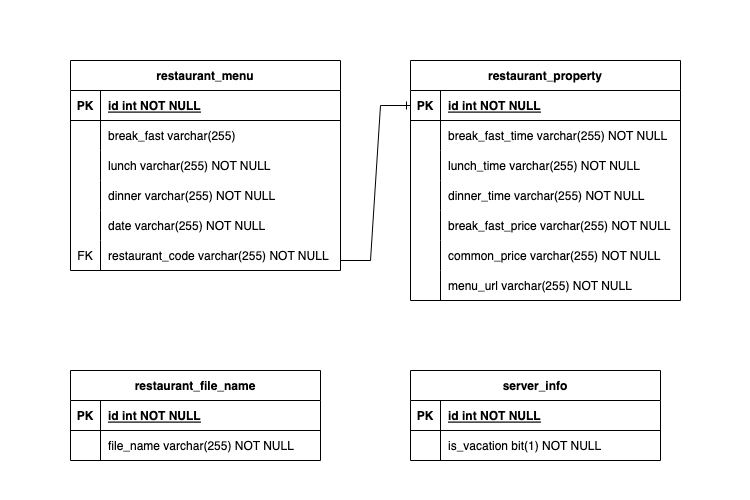

The diagram above was exported from draw.io. Its source (the exported page's mxGraphModel, read from the mxfile embedded in the PNG):
<mxGraphModel dx="1242" dy="770" grid="1" gridSize="10" guides="1" tooltips="1" connect="1" arrows="1" fold="1" page="1" pageScale="1" pageWidth="250" pageHeight="250" math="0" shadow="0" extFonts="Permanent Marker^https://fonts.googleapis.com/css?family=Permanent+Marker">
  <root>
    <mxCell id="0" />
    <mxCell id="1" parent="0" />
    <mxCell id="C-vyLk0tnHw3VtMMgP7b-2" value="restaurant_property" style="shape=table;startSize=30;container=1;collapsible=1;childLayout=tableLayout;fixedRows=1;rowLines=0;fontStyle=1;align=center;resizeLast=1;" parent="1" vertex="1">
      <mxGeometry x="410" y="60" width="270" height="240" as="geometry" />
    </mxCell>
    <mxCell id="C-vyLk0tnHw3VtMMgP7b-3" value="" style="shape=partialRectangle;collapsible=0;dropTarget=0;pointerEvents=0;fillColor=none;points=[[0,0.5],[1,0.5]];portConstraint=eastwest;top=0;left=0;right=0;bottom=1;" parent="C-vyLk0tnHw3VtMMgP7b-2" vertex="1">
      <mxGeometry y="30" width="270" height="30" as="geometry" />
    </mxCell>
    <mxCell id="C-vyLk0tnHw3VtMMgP7b-4" value="PK" style="shape=partialRectangle;overflow=hidden;connectable=0;fillColor=none;top=0;left=0;bottom=0;right=0;fontStyle=1;" parent="C-vyLk0tnHw3VtMMgP7b-3" vertex="1">
      <mxGeometry width="30" height="30" as="geometry">
        <mxRectangle width="30" height="30" as="alternateBounds" />
      </mxGeometry>
    </mxCell>
    <mxCell id="C-vyLk0tnHw3VtMMgP7b-5" value="id int NOT NULL " style="shape=partialRectangle;overflow=hidden;connectable=0;fillColor=none;top=0;left=0;bottom=0;right=0;align=left;spacingLeft=6;fontStyle=5;" parent="C-vyLk0tnHw3VtMMgP7b-3" vertex="1">
      <mxGeometry x="30" width="240" height="30" as="geometry">
        <mxRectangle width="240" height="30" as="alternateBounds" />
      </mxGeometry>
    </mxCell>
    <mxCell id="C-vyLk0tnHw3VtMMgP7b-6" value="" style="shape=partialRectangle;collapsible=0;dropTarget=0;pointerEvents=0;fillColor=none;points=[[0,0.5],[1,0.5]];portConstraint=eastwest;top=0;left=0;right=0;bottom=0;" parent="C-vyLk0tnHw3VtMMgP7b-2" vertex="1">
      <mxGeometry y="60" width="270" height="30" as="geometry" />
    </mxCell>
    <mxCell id="C-vyLk0tnHw3VtMMgP7b-7" value="" style="shape=partialRectangle;overflow=hidden;connectable=0;fillColor=none;top=0;left=0;bottom=0;right=0;" parent="C-vyLk0tnHw3VtMMgP7b-6" vertex="1">
      <mxGeometry width="30" height="30" as="geometry">
        <mxRectangle width="30" height="30" as="alternateBounds" />
      </mxGeometry>
    </mxCell>
    <mxCell id="C-vyLk0tnHw3VtMMgP7b-8" value="break_fast_time varchar(255) NOT NULL" style="shape=partialRectangle;overflow=hidden;connectable=0;fillColor=none;top=0;left=0;bottom=0;right=0;align=left;spacingLeft=6;" parent="C-vyLk0tnHw3VtMMgP7b-6" vertex="1">
      <mxGeometry x="30" width="240" height="30" as="geometry">
        <mxRectangle width="240" height="30" as="alternateBounds" />
      </mxGeometry>
    </mxCell>
    <mxCell id="C-vyLk0tnHw3VtMMgP7b-9" value="" style="shape=partialRectangle;collapsible=0;dropTarget=0;pointerEvents=0;fillColor=none;points=[[0,0.5],[1,0.5]];portConstraint=eastwest;top=0;left=0;right=0;bottom=0;" parent="C-vyLk0tnHw3VtMMgP7b-2" vertex="1">
      <mxGeometry y="90" width="270" height="30" as="geometry" />
    </mxCell>
    <mxCell id="C-vyLk0tnHw3VtMMgP7b-10" value="" style="shape=partialRectangle;overflow=hidden;connectable=0;fillColor=none;top=0;left=0;bottom=0;right=0;" parent="C-vyLk0tnHw3VtMMgP7b-9" vertex="1">
      <mxGeometry width="30" height="30" as="geometry">
        <mxRectangle width="30" height="30" as="alternateBounds" />
      </mxGeometry>
    </mxCell>
    <mxCell id="C-vyLk0tnHw3VtMMgP7b-11" value="" style="shape=partialRectangle;overflow=hidden;connectable=0;fillColor=none;top=0;left=0;bottom=0;right=0;align=left;spacingLeft=6;" parent="C-vyLk0tnHw3VtMMgP7b-9" vertex="1">
      <mxGeometry x="30" width="240" height="30" as="geometry">
        <mxRectangle width="240" height="30" as="alternateBounds" />
      </mxGeometry>
    </mxCell>
    <mxCell id="MOPAqsfy2fmO0HuLU2na-31" style="shape=partialRectangle;collapsible=0;dropTarget=0;pointerEvents=0;fillColor=none;points=[[0,0.5],[1,0.5]];portConstraint=eastwest;top=0;left=0;right=0;bottom=0;" vertex="1" parent="C-vyLk0tnHw3VtMMgP7b-2">
      <mxGeometry y="120" width="270" height="30" as="geometry" />
    </mxCell>
    <mxCell id="MOPAqsfy2fmO0HuLU2na-32" style="shape=partialRectangle;overflow=hidden;connectable=0;fillColor=none;top=0;left=0;bottom=0;right=0;" vertex="1" parent="MOPAqsfy2fmO0HuLU2na-31">
      <mxGeometry width="30" height="30" as="geometry">
        <mxRectangle width="30" height="30" as="alternateBounds" />
      </mxGeometry>
    </mxCell>
    <mxCell id="MOPAqsfy2fmO0HuLU2na-33" style="shape=partialRectangle;overflow=hidden;connectable=0;fillColor=none;top=0;left=0;bottom=0;right=0;align=left;spacingLeft=6;" vertex="1" parent="MOPAqsfy2fmO0HuLU2na-31">
      <mxGeometry x="30" width="240" height="30" as="geometry">
        <mxRectangle width="240" height="30" as="alternateBounds" />
      </mxGeometry>
    </mxCell>
    <mxCell id="MOPAqsfy2fmO0HuLU2na-34" style="shape=partialRectangle;collapsible=0;dropTarget=0;pointerEvents=0;fillColor=none;points=[[0,0.5],[1,0.5]];portConstraint=eastwest;top=0;left=0;right=0;bottom=0;" vertex="1" parent="C-vyLk0tnHw3VtMMgP7b-2">
      <mxGeometry y="150" width="270" height="30" as="geometry" />
    </mxCell>
    <mxCell id="MOPAqsfy2fmO0HuLU2na-35" style="shape=partialRectangle;overflow=hidden;connectable=0;fillColor=none;top=0;left=0;bottom=0;right=0;" vertex="1" parent="MOPAqsfy2fmO0HuLU2na-34">
      <mxGeometry width="30" height="30" as="geometry">
        <mxRectangle width="30" height="30" as="alternateBounds" />
      </mxGeometry>
    </mxCell>
    <mxCell id="MOPAqsfy2fmO0HuLU2na-36" style="shape=partialRectangle;overflow=hidden;connectable=0;fillColor=none;top=0;left=0;bottom=0;right=0;align=left;spacingLeft=6;" vertex="1" parent="MOPAqsfy2fmO0HuLU2na-34">
      <mxGeometry x="30" width="240" height="30" as="geometry">
        <mxRectangle width="240" height="30" as="alternateBounds" />
      </mxGeometry>
    </mxCell>
    <mxCell id="MOPAqsfy2fmO0HuLU2na-37" style="shape=partialRectangle;collapsible=0;dropTarget=0;pointerEvents=0;fillColor=none;points=[[0,0.5],[1,0.5]];portConstraint=eastwest;top=0;left=0;right=0;bottom=0;" vertex="1" parent="C-vyLk0tnHw3VtMMgP7b-2">
      <mxGeometry y="180" width="270" height="30" as="geometry" />
    </mxCell>
    <mxCell id="MOPAqsfy2fmO0HuLU2na-38" style="shape=partialRectangle;overflow=hidden;connectable=0;fillColor=none;top=0;left=0;bottom=0;right=0;" vertex="1" parent="MOPAqsfy2fmO0HuLU2na-37">
      <mxGeometry width="30" height="30" as="geometry">
        <mxRectangle width="30" height="30" as="alternateBounds" />
      </mxGeometry>
    </mxCell>
    <mxCell id="MOPAqsfy2fmO0HuLU2na-39" style="shape=partialRectangle;overflow=hidden;connectable=0;fillColor=none;top=0;left=0;bottom=0;right=0;align=left;spacingLeft=6;" vertex="1" parent="MOPAqsfy2fmO0HuLU2na-37">
      <mxGeometry x="30" width="240" height="30" as="geometry">
        <mxRectangle width="240" height="30" as="alternateBounds" />
      </mxGeometry>
    </mxCell>
    <mxCell id="MOPAqsfy2fmO0HuLU2na-40" style="shape=partialRectangle;collapsible=0;dropTarget=0;pointerEvents=0;fillColor=none;points=[[0,0.5],[1,0.5]];portConstraint=eastwest;top=0;left=0;right=0;bottom=0;" vertex="1" parent="C-vyLk0tnHw3VtMMgP7b-2">
      <mxGeometry y="210" width="270" height="30" as="geometry" />
    </mxCell>
    <mxCell id="MOPAqsfy2fmO0HuLU2na-41" style="shape=partialRectangle;overflow=hidden;connectable=0;fillColor=none;top=0;left=0;bottom=0;right=0;" vertex="1" parent="MOPAqsfy2fmO0HuLU2na-40">
      <mxGeometry width="30" height="30" as="geometry">
        <mxRectangle width="30" height="30" as="alternateBounds" />
      </mxGeometry>
    </mxCell>
    <mxCell id="MOPAqsfy2fmO0HuLU2na-42" style="shape=partialRectangle;overflow=hidden;connectable=0;fillColor=none;top=0;left=0;bottom=0;right=0;align=left;spacingLeft=6;" vertex="1" parent="MOPAqsfy2fmO0HuLU2na-40">
      <mxGeometry x="30" width="240" height="30" as="geometry">
        <mxRectangle width="240" height="30" as="alternateBounds" />
      </mxGeometry>
    </mxCell>
    <mxCell id="C-vyLk0tnHw3VtMMgP7b-13" value="restaurant_file_name" style="shape=table;startSize=30;container=1;collapsible=1;childLayout=tableLayout;fixedRows=1;rowLines=0;fontStyle=1;align=center;resizeLast=1;" parent="1" vertex="1">
      <mxGeometry x="70" y="370" width="250" height="90" as="geometry" />
    </mxCell>
    <mxCell id="C-vyLk0tnHw3VtMMgP7b-14" value="" style="shape=partialRectangle;collapsible=0;dropTarget=0;pointerEvents=0;fillColor=none;points=[[0,0.5],[1,0.5]];portConstraint=eastwest;top=0;left=0;right=0;bottom=1;" parent="C-vyLk0tnHw3VtMMgP7b-13" vertex="1">
      <mxGeometry y="30" width="250" height="30" as="geometry" />
    </mxCell>
    <mxCell id="C-vyLk0tnHw3VtMMgP7b-15" value="PK" style="shape=partialRectangle;overflow=hidden;connectable=0;fillColor=none;top=0;left=0;bottom=0;right=0;fontStyle=1;" parent="C-vyLk0tnHw3VtMMgP7b-14" vertex="1">
      <mxGeometry width="30" height="30" as="geometry">
        <mxRectangle width="30" height="30" as="alternateBounds" />
      </mxGeometry>
    </mxCell>
    <mxCell id="C-vyLk0tnHw3VtMMgP7b-16" value="id int NOT NULL" style="shape=partialRectangle;overflow=hidden;connectable=0;fillColor=none;top=0;left=0;bottom=0;right=0;align=left;spacingLeft=6;fontStyle=5;" parent="C-vyLk0tnHw3VtMMgP7b-14" vertex="1">
      <mxGeometry x="30" width="220" height="30" as="geometry">
        <mxRectangle width="220" height="30" as="alternateBounds" />
      </mxGeometry>
    </mxCell>
    <mxCell id="C-vyLk0tnHw3VtMMgP7b-17" value="" style="shape=partialRectangle;collapsible=0;dropTarget=0;pointerEvents=0;fillColor=none;points=[[0,0.5],[1,0.5]];portConstraint=eastwest;top=0;left=0;right=0;bottom=0;" parent="C-vyLk0tnHw3VtMMgP7b-13" vertex="1">
      <mxGeometry y="60" width="250" height="30" as="geometry" />
    </mxCell>
    <mxCell id="C-vyLk0tnHw3VtMMgP7b-18" value="" style="shape=partialRectangle;overflow=hidden;connectable=0;fillColor=none;top=0;left=0;bottom=0;right=0;" parent="C-vyLk0tnHw3VtMMgP7b-17" vertex="1">
      <mxGeometry width="30" height="30" as="geometry">
        <mxRectangle width="30" height="30" as="alternateBounds" />
      </mxGeometry>
    </mxCell>
    <mxCell id="C-vyLk0tnHw3VtMMgP7b-19" value="file_name varchar(255) NOT NULL" style="shape=partialRectangle;overflow=hidden;connectable=0;fillColor=none;top=0;left=0;bottom=0;right=0;align=left;spacingLeft=6;" parent="C-vyLk0tnHw3VtMMgP7b-17" vertex="1">
      <mxGeometry x="30" width="220" height="30" as="geometry">
        <mxRectangle width="220" height="30" as="alternateBounds" />
      </mxGeometry>
    </mxCell>
    <mxCell id="C-vyLk0tnHw3VtMMgP7b-23" value="restaurant_menu" style="shape=table;startSize=30;container=1;collapsible=1;childLayout=tableLayout;fixedRows=1;rowLines=0;fontStyle=1;align=center;resizeLast=1;" parent="1" vertex="1">
      <mxGeometry x="70" y="60" width="270" height="210" as="geometry" />
    </mxCell>
    <mxCell id="C-vyLk0tnHw3VtMMgP7b-24" value="" style="shape=partialRectangle;collapsible=0;dropTarget=0;pointerEvents=0;fillColor=none;points=[[0,0.5],[1,0.5]];portConstraint=eastwest;top=0;left=0;right=0;bottom=1;" parent="C-vyLk0tnHw3VtMMgP7b-23" vertex="1">
      <mxGeometry y="30" width="270" height="30" as="geometry" />
    </mxCell>
    <mxCell id="C-vyLk0tnHw3VtMMgP7b-25" value="PK" style="shape=partialRectangle;overflow=hidden;connectable=0;fillColor=none;top=0;left=0;bottom=0;right=0;fontStyle=1;" parent="C-vyLk0tnHw3VtMMgP7b-24" vertex="1">
      <mxGeometry width="30" height="30" as="geometry">
        <mxRectangle width="30" height="30" as="alternateBounds" />
      </mxGeometry>
    </mxCell>
    <mxCell id="C-vyLk0tnHw3VtMMgP7b-26" value="id int NOT NULL " style="shape=partialRectangle;overflow=hidden;connectable=0;fillColor=none;top=0;left=0;bottom=0;right=0;align=left;spacingLeft=6;fontStyle=5;" parent="C-vyLk0tnHw3VtMMgP7b-24" vertex="1">
      <mxGeometry x="30" width="240" height="30" as="geometry">
        <mxRectangle width="240" height="30" as="alternateBounds" />
      </mxGeometry>
    </mxCell>
    <mxCell id="C-vyLk0tnHw3VtMMgP7b-27" value="" style="shape=partialRectangle;collapsible=0;dropTarget=0;pointerEvents=0;fillColor=none;points=[[0,0.5],[1,0.5]];portConstraint=eastwest;top=0;left=0;right=0;bottom=0;" parent="C-vyLk0tnHw3VtMMgP7b-23" vertex="1">
      <mxGeometry y="60" width="270" height="30" as="geometry" />
    </mxCell>
    <mxCell id="C-vyLk0tnHw3VtMMgP7b-28" value="" style="shape=partialRectangle;overflow=hidden;connectable=0;fillColor=none;top=0;left=0;bottom=0;right=0;" parent="C-vyLk0tnHw3VtMMgP7b-27" vertex="1">
      <mxGeometry width="30" height="30" as="geometry">
        <mxRectangle width="30" height="30" as="alternateBounds" />
      </mxGeometry>
    </mxCell>
    <mxCell id="C-vyLk0tnHw3VtMMgP7b-29" value="break_fast varchar(255)" style="shape=partialRectangle;overflow=hidden;connectable=0;fillColor=none;top=0;left=0;bottom=0;right=0;align=left;spacingLeft=6;" parent="C-vyLk0tnHw3VtMMgP7b-27" vertex="1">
      <mxGeometry x="30" width="240" height="30" as="geometry">
        <mxRectangle width="240" height="30" as="alternateBounds" />
      </mxGeometry>
    </mxCell>
    <mxCell id="MOPAqsfy2fmO0HuLU2na-9" style="shape=partialRectangle;collapsible=0;dropTarget=0;pointerEvents=0;fillColor=none;points=[[0,0.5],[1,0.5]];portConstraint=eastwest;top=0;left=0;right=0;bottom=0;" vertex="1" parent="C-vyLk0tnHw3VtMMgP7b-23">
      <mxGeometry y="90" width="270" height="30" as="geometry" />
    </mxCell>
    <mxCell id="MOPAqsfy2fmO0HuLU2na-10" style="shape=partialRectangle;overflow=hidden;connectable=0;fillColor=none;top=0;left=0;bottom=0;right=0;" vertex="1" parent="MOPAqsfy2fmO0HuLU2na-9">
      <mxGeometry width="30" height="30" as="geometry">
        <mxRectangle width="30" height="30" as="alternateBounds" />
      </mxGeometry>
    </mxCell>
    <mxCell id="MOPAqsfy2fmO0HuLU2na-11" style="shape=partialRectangle;overflow=hidden;connectable=0;fillColor=none;top=0;left=0;bottom=0;right=0;align=left;spacingLeft=6;" vertex="1" parent="MOPAqsfy2fmO0HuLU2na-9">
      <mxGeometry x="30" width="240" height="30" as="geometry">
        <mxRectangle width="240" height="30" as="alternateBounds" />
      </mxGeometry>
    </mxCell>
    <mxCell id="MOPAqsfy2fmO0HuLU2na-12" style="shape=partialRectangle;collapsible=0;dropTarget=0;pointerEvents=0;fillColor=none;points=[[0,0.5],[1,0.5]];portConstraint=eastwest;top=0;left=0;right=0;bottom=0;" vertex="1" parent="C-vyLk0tnHw3VtMMgP7b-23">
      <mxGeometry y="120" width="270" height="30" as="geometry" />
    </mxCell>
    <mxCell id="MOPAqsfy2fmO0HuLU2na-13" style="shape=partialRectangle;overflow=hidden;connectable=0;fillColor=none;top=0;left=0;bottom=0;right=0;" vertex="1" parent="MOPAqsfy2fmO0HuLU2na-12">
      <mxGeometry width="30" height="30" as="geometry">
        <mxRectangle width="30" height="30" as="alternateBounds" />
      </mxGeometry>
    </mxCell>
    <mxCell id="MOPAqsfy2fmO0HuLU2na-14" style="shape=partialRectangle;overflow=hidden;connectable=0;fillColor=none;top=0;left=0;bottom=0;right=0;align=left;spacingLeft=6;" vertex="1" parent="MOPAqsfy2fmO0HuLU2na-12">
      <mxGeometry x="30" width="240" height="30" as="geometry">
        <mxRectangle width="240" height="30" as="alternateBounds" />
      </mxGeometry>
    </mxCell>
    <mxCell id="MOPAqsfy2fmO0HuLU2na-18" style="shape=partialRectangle;collapsible=0;dropTarget=0;pointerEvents=0;fillColor=none;points=[[0,0.5],[1,0.5]];portConstraint=eastwest;top=0;left=0;right=0;bottom=0;" vertex="1" parent="C-vyLk0tnHw3VtMMgP7b-23">
      <mxGeometry y="150" width="270" height="30" as="geometry" />
    </mxCell>
    <mxCell id="MOPAqsfy2fmO0HuLU2na-19" style="shape=partialRectangle;overflow=hidden;connectable=0;fillColor=none;top=0;left=0;bottom=0;right=0;" vertex="1" parent="MOPAqsfy2fmO0HuLU2na-18">
      <mxGeometry width="30" height="30" as="geometry">
        <mxRectangle width="30" height="30" as="alternateBounds" />
      </mxGeometry>
    </mxCell>
    <mxCell id="MOPAqsfy2fmO0HuLU2na-20" style="shape=partialRectangle;overflow=hidden;connectable=0;fillColor=none;top=0;left=0;bottom=0;right=0;align=left;spacingLeft=6;" vertex="1" parent="MOPAqsfy2fmO0HuLU2na-18">
      <mxGeometry x="30" width="240" height="30" as="geometry">
        <mxRectangle width="240" height="30" as="alternateBounds" />
      </mxGeometry>
    </mxCell>
    <mxCell id="MOPAqsfy2fmO0HuLU2na-21" style="shape=partialRectangle;collapsible=0;dropTarget=0;pointerEvents=0;fillColor=none;points=[[0,0.5],[1,0.5]];portConstraint=eastwest;top=0;left=0;right=0;bottom=0;" vertex="1" parent="C-vyLk0tnHw3VtMMgP7b-23">
      <mxGeometry y="180" width="270" height="30" as="geometry" />
    </mxCell>
    <mxCell id="MOPAqsfy2fmO0HuLU2na-22" value="FK" style="shape=partialRectangle;overflow=hidden;connectable=0;fillColor=none;top=0;left=0;bottom=0;right=0;" vertex="1" parent="MOPAqsfy2fmO0HuLU2na-21">
      <mxGeometry width="30" height="30" as="geometry">
        <mxRectangle width="30" height="30" as="alternateBounds" />
      </mxGeometry>
    </mxCell>
    <mxCell id="MOPAqsfy2fmO0HuLU2na-23" style="shape=partialRectangle;overflow=hidden;connectable=0;fillColor=none;top=0;left=0;bottom=0;right=0;align=left;spacingLeft=6;" vertex="1" parent="MOPAqsfy2fmO0HuLU2na-21">
      <mxGeometry x="30" width="240" height="30" as="geometry">
        <mxRectangle width="240" height="30" as="alternateBounds" />
      </mxGeometry>
    </mxCell>
    <mxCell id="MOPAqsfy2fmO0HuLU2na-1" value="lunch varchar(255) NOT NULL" style="shape=partialRectangle;overflow=hidden;connectable=0;fillColor=none;top=0;left=0;bottom=0;right=0;align=left;spacingLeft=6;" vertex="1" parent="1">
      <mxGeometry x="100" y="150" width="220" height="30" as="geometry">
        <mxRectangle width="220" height="30" as="alternateBounds" />
      </mxGeometry>
    </mxCell>
    <mxCell id="MOPAqsfy2fmO0HuLU2na-24" value="dinner varchar(255) NOT NULL" style="shape=partialRectangle;overflow=hidden;connectable=0;fillColor=none;top=0;left=0;bottom=0;right=0;align=left;spacingLeft=6;" vertex="1" parent="1">
      <mxGeometry x="100" y="180" width="220" height="30" as="geometry">
        <mxRectangle width="220" height="30" as="alternateBounds" />
      </mxGeometry>
    </mxCell>
    <mxCell id="MOPAqsfy2fmO0HuLU2na-25" value="date varchar(255) NOT NULL" style="shape=partialRectangle;overflow=hidden;connectable=0;fillColor=none;top=0;left=0;bottom=0;right=0;align=left;spacingLeft=6;" vertex="1" parent="1">
      <mxGeometry x="100" y="210" width="220" height="30" as="geometry">
        <mxRectangle width="220" height="30" as="alternateBounds" />
      </mxGeometry>
    </mxCell>
    <mxCell id="MOPAqsfy2fmO0HuLU2na-26" value="restaurant_code varchar(255) NOT NULL" style="shape=partialRectangle;overflow=hidden;connectable=0;fillColor=none;top=0;left=0;bottom=0;right=0;align=left;spacingLeft=6;" vertex="1" parent="1">
      <mxGeometry x="100" y="240" width="230" height="30" as="geometry">
        <mxRectangle width="220" height="30" as="alternateBounds" />
      </mxGeometry>
    </mxCell>
    <mxCell id="MOPAqsfy2fmO0HuLU2na-46" value="lunch_time varchar(255) NOT NULL" style="shape=partialRectangle;overflow=hidden;connectable=0;fillColor=none;top=0;left=0;bottom=0;right=0;align=left;spacingLeft=6;" vertex="1" parent="1">
      <mxGeometry x="440" y="150" width="240" height="30" as="geometry">
        <mxRectangle width="240" height="30" as="alternateBounds" />
      </mxGeometry>
    </mxCell>
    <mxCell id="MOPAqsfy2fmO0HuLU2na-47" value="dinner_time varchar(255) NOT NULL" style="shape=partialRectangle;overflow=hidden;connectable=0;fillColor=none;top=0;left=0;bottom=0;right=0;align=left;spacingLeft=6;" vertex="1" parent="1">
      <mxGeometry x="440" y="180" width="240" height="30" as="geometry">
        <mxRectangle width="240" height="30" as="alternateBounds" />
      </mxGeometry>
    </mxCell>
    <mxCell id="MOPAqsfy2fmO0HuLU2na-48" value="break_fast_price varchar(255) NOT NULL" style="shape=partialRectangle;overflow=hidden;connectable=0;fillColor=none;top=0;left=0;bottom=0;right=0;align=left;spacingLeft=6;" vertex="1" parent="1">
      <mxGeometry x="440" y="210" width="240" height="30" as="geometry">
        <mxRectangle width="240" height="30" as="alternateBounds" />
      </mxGeometry>
    </mxCell>
    <mxCell id="MOPAqsfy2fmO0HuLU2na-49" value="common_price varchar(255) NOT NULL" style="shape=partialRectangle;overflow=hidden;connectable=0;fillColor=none;top=0;left=0;bottom=0;right=0;align=left;spacingLeft=6;" vertex="1" parent="1">
      <mxGeometry x="440" y="240" width="240" height="30" as="geometry">
        <mxRectangle width="240" height="30" as="alternateBounds" />
      </mxGeometry>
    </mxCell>
    <mxCell id="MOPAqsfy2fmO0HuLU2na-50" value="menu_url varchar(255) NOT NULL" style="shape=partialRectangle;overflow=hidden;connectable=0;fillColor=none;top=0;left=0;bottom=0;right=0;align=left;spacingLeft=6;" vertex="1" parent="1">
      <mxGeometry x="440" y="270" width="240" height="30" as="geometry">
        <mxRectangle width="240" height="30" as="alternateBounds" />
      </mxGeometry>
    </mxCell>
    <mxCell id="MOPAqsfy2fmO0HuLU2na-54" value="server_info" style="shape=table;startSize=30;container=1;collapsible=1;childLayout=tableLayout;fixedRows=1;rowLines=0;fontStyle=1;align=center;resizeLast=1;" vertex="1" parent="1">
      <mxGeometry x="410" y="370" width="250" height="90" as="geometry" />
    </mxCell>
    <mxCell id="MOPAqsfy2fmO0HuLU2na-55" value="" style="shape=partialRectangle;collapsible=0;dropTarget=0;pointerEvents=0;fillColor=none;points=[[0,0.5],[1,0.5]];portConstraint=eastwest;top=0;left=0;right=0;bottom=1;" vertex="1" parent="MOPAqsfy2fmO0HuLU2na-54">
      <mxGeometry y="30" width="250" height="30" as="geometry" />
    </mxCell>
    <mxCell id="MOPAqsfy2fmO0HuLU2na-56" value="PK" style="shape=partialRectangle;overflow=hidden;connectable=0;fillColor=none;top=0;left=0;bottom=0;right=0;fontStyle=1;" vertex="1" parent="MOPAqsfy2fmO0HuLU2na-55">
      <mxGeometry width="30" height="30" as="geometry">
        <mxRectangle width="30" height="30" as="alternateBounds" />
      </mxGeometry>
    </mxCell>
    <mxCell id="MOPAqsfy2fmO0HuLU2na-57" value="id int NOT NULL" style="shape=partialRectangle;overflow=hidden;connectable=0;fillColor=none;top=0;left=0;bottom=0;right=0;align=left;spacingLeft=6;fontStyle=5;" vertex="1" parent="MOPAqsfy2fmO0HuLU2na-55">
      <mxGeometry x="30" width="220" height="30" as="geometry">
        <mxRectangle width="220" height="30" as="alternateBounds" />
      </mxGeometry>
    </mxCell>
    <mxCell id="MOPAqsfy2fmO0HuLU2na-58" value="" style="shape=partialRectangle;collapsible=0;dropTarget=0;pointerEvents=0;fillColor=none;points=[[0,0.5],[1,0.5]];portConstraint=eastwest;top=0;left=0;right=0;bottom=0;" vertex="1" parent="MOPAqsfy2fmO0HuLU2na-54">
      <mxGeometry y="60" width="250" height="30" as="geometry" />
    </mxCell>
    <mxCell id="MOPAqsfy2fmO0HuLU2na-59" value="" style="shape=partialRectangle;overflow=hidden;connectable=0;fillColor=none;top=0;left=0;bottom=0;right=0;" vertex="1" parent="MOPAqsfy2fmO0HuLU2na-58">
      <mxGeometry width="30" height="30" as="geometry">
        <mxRectangle width="30" height="30" as="alternateBounds" />
      </mxGeometry>
    </mxCell>
    <mxCell id="MOPAqsfy2fmO0HuLU2na-60" value="is_vacation bit(1) NOT NULL" style="shape=partialRectangle;overflow=hidden;connectable=0;fillColor=none;top=0;left=0;bottom=0;right=0;align=left;spacingLeft=6;" vertex="1" parent="MOPAqsfy2fmO0HuLU2na-58">
      <mxGeometry x="30" width="220" height="30" as="geometry">
        <mxRectangle width="220" height="30" as="alternateBounds" />
      </mxGeometry>
    </mxCell>
    <mxCell id="MOPAqsfy2fmO0HuLU2na-61" value="" style="edgeStyle=entityRelationEdgeStyle;fontSize=12;html=1;endArrow=ERone;endFill=1;rounded=0;entryX=0;entryY=0.5;entryDx=0;entryDy=0;" edge="1" parent="1" target="C-vyLk0tnHw3VtMMgP7b-3">
      <mxGeometry x="0.8807" y="220" width="100" height="100" relative="1" as="geometry">
        <mxPoint x="340" y="260" as="sourcePoint" />
        <mxPoint x="440" y="160" as="targetPoint" />
        <mxPoint as="offset" />
      </mxGeometry>
    </mxCell>
  </root>
</mxGraphModel>